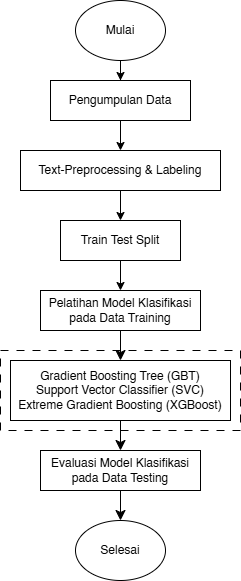

The diagram above was exported from draw.io. Its source (the exported page's mxGraphModel, read from the mxfile embedded in the PNG):
<mxGraphModel dx="1046" dy="616" grid="1" gridSize="10" guides="1" tooltips="1" connect="1" arrows="1" fold="1" page="1" pageScale="1" pageWidth="850" pageHeight="1100" math="0" shadow="0">
  <root>
    <mxCell id="0" />
    <mxCell id="1" parent="0" />
    <mxCell id="iVDocBIs6roW5xFNMESb-14" value="" style="rounded=0;whiteSpace=wrap;html=1;strokeColor=default;dashed=1;dashPattern=8 8;strokeWidth=1;" vertex="1" parent="1">
      <mxGeometry x="250" y="360" width="240" height="80" as="geometry" />
    </mxCell>
    <mxCell id="0kQnh-7dT_0HHA1HAjg3-8" value="" style="edgeStyle=orthogonalEdgeStyle;rounded=0;orthogonalLoop=1;jettySize=auto;html=1;" parent="1" source="0kQnh-7dT_0HHA1HAjg3-1" target="0kQnh-7dT_0HHA1HAjg3-7" edge="1">
      <mxGeometry relative="1" as="geometry" />
    </mxCell>
    <mxCell id="0kQnh-7dT_0HHA1HAjg3-1" value="Pengumpulan Data" style="rounded=0;whiteSpace=wrap;html=1;" parent="1" vertex="1">
      <mxGeometry x="300" y="90" width="140" height="40" as="geometry" />
    </mxCell>
    <mxCell id="0kQnh-7dT_0HHA1HAjg3-3" value="" style="edgeStyle=orthogonalEdgeStyle;rounded=0;orthogonalLoop=1;jettySize=auto;html=1;" parent="1" source="0kQnh-7dT_0HHA1HAjg3-2" target="0kQnh-7dT_0HHA1HAjg3-1" edge="1">
      <mxGeometry relative="1" as="geometry" />
    </mxCell>
    <mxCell id="0kQnh-7dT_0HHA1HAjg3-2" value="Mulai" style="ellipse;whiteSpace=wrap;html=1;" parent="1" vertex="1">
      <mxGeometry x="325" y="10" width="90" height="60" as="geometry" />
    </mxCell>
    <mxCell id="0kQnh-7dT_0HHA1HAjg3-11" value="" style="edgeStyle=orthogonalEdgeStyle;rounded=0;orthogonalLoop=1;jettySize=auto;html=1;" parent="1" source="0kQnh-7dT_0HHA1HAjg3-7" target="0kQnh-7dT_0HHA1HAjg3-10" edge="1">
      <mxGeometry relative="1" as="geometry" />
    </mxCell>
    <mxCell id="0kQnh-7dT_0HHA1HAjg3-7" value="Text-Preprocessing &amp;amp; Labeling" style="whiteSpace=wrap;html=1;rounded=0;" parent="1" vertex="1">
      <mxGeometry x="270" y="160" width="200" height="40" as="geometry" />
    </mxCell>
    <mxCell id="0kQnh-7dT_0HHA1HAjg3-17" style="edgeStyle=orthogonalEdgeStyle;rounded=0;orthogonalLoop=1;jettySize=auto;html=1;exitX=0.5;exitY=1;exitDx=0;exitDy=0;entryX=0.5;entryY=0;entryDx=0;entryDy=0;" parent="1" source="0kQnh-7dT_0HHA1HAjg3-10" target="0kQnh-7dT_0HHA1HAjg3-15" edge="1">
      <mxGeometry relative="1" as="geometry">
        <Array as="points">
          <mxPoint x="370" y="300" />
          <mxPoint x="370" y="300" />
        </Array>
      </mxGeometry>
    </mxCell>
    <mxCell id="0kQnh-7dT_0HHA1HAjg3-10" value="Train Test Split" style="whiteSpace=wrap;html=1;rounded=0;" parent="1" vertex="1">
      <mxGeometry x="310" y="230" width="120" height="40" as="geometry" />
    </mxCell>
    <mxCell id="0kQnh-7dT_0HHA1HAjg3-22" style="edgeStyle=orthogonalEdgeStyle;rounded=0;orthogonalLoop=1;jettySize=auto;html=1;exitX=0.5;exitY=1;exitDx=0;exitDy=0;entryX=0.5;entryY=0;entryDx=0;entryDy=0;" parent="1" edge="1">
      <mxGeometry relative="1" as="geometry">
        <mxPoint x="99.99999999999994" y="340" as="sourcePoint" />
      </mxGeometry>
    </mxCell>
    <mxCell id="iVDocBIs6roW5xFNMESb-10" style="edgeStyle=none;curved=1;rounded=0;orthogonalLoop=1;jettySize=auto;html=1;exitX=0.5;exitY=1;exitDx=0;exitDy=0;entryX=0.5;entryY=0;entryDx=0;entryDy=0;fontSize=12;startSize=8;endSize=8;" edge="1" parent="1" source="0kQnh-7dT_0HHA1HAjg3-15" target="iVDocBIs6roW5xFNMESb-9">
      <mxGeometry relative="1" as="geometry" />
    </mxCell>
    <mxCell id="0kQnh-7dT_0HHA1HAjg3-15" value="Pelatihan Model Klasifikasi pada Data Training" style="whiteSpace=wrap;html=1;rounded=0;" parent="1" vertex="1">
      <mxGeometry x="290" y="300" width="160" height="40" as="geometry" />
    </mxCell>
    <mxCell id="0kQnh-7dT_0HHA1HAjg3-23" style="edgeStyle=orthogonalEdgeStyle;rounded=0;orthogonalLoop=1;jettySize=auto;html=1;exitX=0.5;exitY=1;exitDx=0;exitDy=0;entryX=0.5;entryY=0;entryDx=0;entryDy=0;" parent="1" edge="1">
      <mxGeometry relative="1" as="geometry">
        <mxPoint x="99.99999999999994" y="420" as="targetPoint" />
      </mxGeometry>
    </mxCell>
    <mxCell id="0kQnh-7dT_0HHA1HAjg3-24" style="edgeStyle=orthogonalEdgeStyle;rounded=0;orthogonalLoop=1;jettySize=auto;html=1;exitX=0.5;exitY=1;exitDx=0;exitDy=0;entryX=0.5;entryY=0;entryDx=0;entryDy=0;" parent="1" edge="1">
      <mxGeometry relative="1" as="geometry">
        <mxPoint x="99.99999999999994" y="480" as="targetPoint" />
      </mxGeometry>
    </mxCell>
    <mxCell id="0kQnh-7dT_0HHA1HAjg3-29" value="Selesai" style="ellipse;whiteSpace=wrap;html=1;" parent="1" vertex="1">
      <mxGeometry x="325" y="530" width="90" height="60" as="geometry" />
    </mxCell>
    <mxCell id="iVDocBIs6roW5xFNMESb-13" style="edgeStyle=none;curved=1;rounded=0;orthogonalLoop=1;jettySize=auto;html=1;exitX=0.5;exitY=1;exitDx=0;exitDy=0;entryX=0.5;entryY=0;entryDx=0;entryDy=0;fontSize=12;startSize=8;endSize=8;" edge="1" parent="1" source="iVDocBIs6roW5xFNMESb-1" target="0kQnh-7dT_0HHA1HAjg3-29">
      <mxGeometry relative="1" as="geometry">
        <mxPoint x="380" y="500" as="sourcePoint" />
      </mxGeometry>
    </mxCell>
    <mxCell id="iVDocBIs6roW5xFNMESb-1" value="Evaluasi Model Klasifikasi pada Data Testing" style="whiteSpace=wrap;html=1;rounded=0;" vertex="1" parent="1">
      <mxGeometry x="290" y="460" width="160" height="40" as="geometry" />
    </mxCell>
    <mxCell id="iVDocBIs6roW5xFNMESb-9" value="Gradient Boosting Tree (GBT)&lt;div&gt;Support Vector Classifier (SVC)&lt;/div&gt;&lt;div&gt;Extreme Gradient Boosting (XGBoost)&lt;/div&gt;" style="whiteSpace=wrap;html=1;rounded=0;" vertex="1" parent="1">
      <mxGeometry x="260" y="370" width="220" height="60" as="geometry" />
    </mxCell>
    <mxCell id="iVDocBIs6roW5xFNMESb-11" style="edgeStyle=none;curved=1;rounded=0;orthogonalLoop=1;jettySize=auto;html=1;exitX=0.5;exitY=1;exitDx=0;exitDy=0;fontSize=12;startSize=8;endSize=8;entryX=0.5;entryY=0;entryDx=0;entryDy=0;" edge="1" parent="1" source="iVDocBIs6roW5xFNMESb-9" target="iVDocBIs6roW5xFNMESb-1">
      <mxGeometry relative="1" as="geometry">
        <mxPoint x="360" y="460" as="targetPoint" />
      </mxGeometry>
    </mxCell>
  </root>
</mxGraphModel>